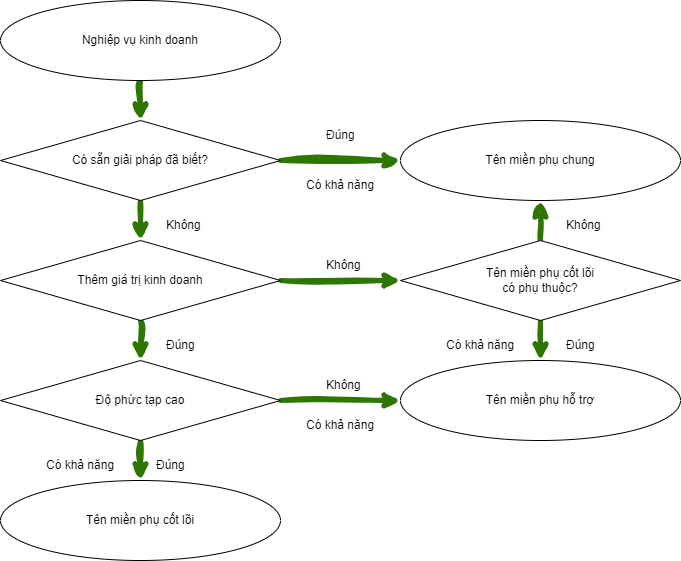

The diagram above was exported from draw.io. Its source (the exported page's mxGraphModel, read from the mxfile embedded in the PNG):
<mxGraphModel dx="426" dy="244" grid="1" gridSize="10" guides="1" tooltips="1" connect="1" arrows="1" fold="1" page="1" pageScale="1" pageWidth="850" pageHeight="1100" math="0" shadow="0">
  <root>
    <mxCell id="0" />
    <mxCell id="1" parent="0" />
    <mxCell id="2" style="edgeStyle=none;html=1;exitX=1;exitY=0.5;exitDx=0;exitDy=0;strokeColor=#2D7600;sketch=1;curveFitting=1;jiggle=2;strokeWidth=5;fillColor=#60a917;" parent="1" source="4" target="7" edge="1">
      <mxGeometry relative="1" as="geometry" />
    </mxCell>
    <mxCell id="3" style="edgeStyle=none;html=1;exitX=0.5;exitY=1;exitDx=0;exitDy=0;strokeColor=#2D7600;sketch=1;curveFitting=1;jiggle=2;strokeWidth=5;fillColor=#60a917;" parent="1" source="4" target="12" edge="1">
      <mxGeometry relative="1" as="geometry" />
    </mxCell>
    <mxCell id="4" value="Có sẵn giải pháp đã biết?" style="rhombus;whiteSpace=wrap;html=1;" parent="1" vertex="1">
      <mxGeometry y="120" width="280" height="80" as="geometry" />
    </mxCell>
    <mxCell id="5" style="edgeStyle=none;html=1;exitX=0.5;exitY=1;exitDx=0;exitDy=0;strokeColor=#2D7600;sketch=1;curveFitting=1;jiggle=2;strokeWidth=5;fillColor=#60a917;" parent="1" source="6" target="4" edge="1">
      <mxGeometry relative="1" as="geometry" />
    </mxCell>
    <mxCell id="6" value="Nghiệp vụ kinh doanh" style="ellipse;whiteSpace=wrap;html=1;" parent="1" vertex="1">
      <mxGeometry width="280" height="80" as="geometry" />
    </mxCell>
    <mxCell id="7" value="Tên miền phụ chung" style="ellipse;whiteSpace=wrap;html=1;" parent="1" vertex="1">
      <mxGeometry x="400" y="120" width="280" height="80" as="geometry" />
    </mxCell>
    <mxCell id="8" value="Đúng" style="text;strokeColor=none;fillColor=none;align=left;verticalAlign=middle;spacingLeft=4;spacingRight=4;overflow=hidden;points=[[0,0.5],[1,0.5]];portConstraint=eastwest;rotatable=0;whiteSpace=wrap;html=1;" parent="1" vertex="1">
      <mxGeometry x="320" y="120" width="80" height="30" as="geometry" />
    </mxCell>
    <mxCell id="9" value="Có khả năng" style="text;strokeColor=none;fillColor=none;align=left;verticalAlign=middle;spacingLeft=4;spacingRight=4;overflow=hidden;points=[[0,0.5],[1,0.5]];portConstraint=eastwest;rotatable=0;whiteSpace=wrap;html=1;" parent="1" vertex="1">
      <mxGeometry x="300" y="170" width="80" height="30" as="geometry" />
    </mxCell>
    <mxCell id="10" style="edgeStyle=none;html=1;exitX=0.5;exitY=1;exitDx=0;exitDy=0;entryX=0.5;entryY=0;entryDx=0;entryDy=0;strokeColor=#2D7600;sketch=1;curveFitting=1;jiggle=2;strokeWidth=5;fillColor=#60a917;" parent="1" source="12" target="16" edge="1">
      <mxGeometry relative="1" as="geometry" />
    </mxCell>
    <mxCell id="11" style="edgeStyle=none;html=1;exitX=1;exitY=0.5;exitDx=0;exitDy=0;entryX=0;entryY=0.5;entryDx=0;entryDy=0;strokeColor=#2D7600;sketch=1;curveFitting=1;jiggle=2;strokeWidth=5;fillColor=#60a917;" parent="1" source="12" target="20" edge="1">
      <mxGeometry relative="1" as="geometry" />
    </mxCell>
    <mxCell id="12" value="Thêm giá trị kinh doanh" style="rhombus;whiteSpace=wrap;html=1;" parent="1" vertex="1">
      <mxGeometry y="240" width="280" height="80" as="geometry" />
    </mxCell>
    <mxCell id="13" value="Không" style="text;strokeColor=none;fillColor=none;align=left;verticalAlign=middle;spacingLeft=4;spacingRight=4;overflow=hidden;points=[[0,0.5],[1,0.5]];portConstraint=eastwest;rotatable=0;whiteSpace=wrap;html=1;" parent="1" vertex="1">
      <mxGeometry x="160" y="210" width="80" height="30" as="geometry" />
    </mxCell>
    <mxCell id="14" style="edgeStyle=none;html=1;exitX=1;exitY=0.5;exitDx=0;exitDy=0;strokeColor=#2D7600;sketch=1;curveFitting=1;jiggle=2;strokeWidth=5;fillColor=#60a917;" parent="1" source="16" target="21" edge="1">
      <mxGeometry relative="1" as="geometry" />
    </mxCell>
    <mxCell id="15" style="edgeStyle=none;html=1;entryX=0.5;entryY=0;entryDx=0;entryDy=0;strokeColor=#2D7600;sketch=1;curveFitting=1;jiggle=2;strokeWidth=5;fillColor=#60a917;" parent="1" source="16" target="22" edge="1">
      <mxGeometry relative="1" as="geometry" />
    </mxCell>
    <mxCell id="16" value="Độ phức tạp cao" style="rhombus;whiteSpace=wrap;html=1;" parent="1" vertex="1">
      <mxGeometry y="360" width="280" height="80" as="geometry" />
    </mxCell>
    <mxCell id="17" value="Đúng" style="text;strokeColor=none;fillColor=none;align=left;verticalAlign=middle;spacingLeft=4;spacingRight=4;overflow=hidden;points=[[0,0.5],[1,0.5]];portConstraint=eastwest;rotatable=0;whiteSpace=wrap;html=1;" parent="1" vertex="1">
      <mxGeometry x="160" y="330" width="80" height="30" as="geometry" />
    </mxCell>
    <mxCell id="18" style="edgeStyle=none;html=1;exitX=0.5;exitY=1;exitDx=0;exitDy=0;strokeColor=#2D7600;sketch=1;curveFitting=1;jiggle=2;strokeWidth=5;fillColor=#60a917;" parent="1" source="20" target="21" edge="1">
      <mxGeometry relative="1" as="geometry" />
    </mxCell>
    <mxCell id="19" style="edgeStyle=none;html=1;strokeColor=#2D7600;sketch=1;curveFitting=1;jiggle=2;strokeWidth=5;fillColor=#60a917;" parent="1" source="20" target="7" edge="1">
      <mxGeometry relative="1" as="geometry" />
    </mxCell>
    <mxCell id="20" value="Tên miền phụ cốt lõi&lt;br&gt;có phụ thuộc?" style="rhombus;whiteSpace=wrap;html=1;" parent="1" vertex="1">
      <mxGeometry x="400" y="240" width="280" height="80" as="geometry" />
    </mxCell>
    <mxCell id="21" value="Tên miền phụ hỗ trợ" style="ellipse;whiteSpace=wrap;html=1;" parent="1" vertex="1">
      <mxGeometry x="400" y="360" width="280" height="80" as="geometry" />
    </mxCell>
    <mxCell id="22" value="Tên miền phụ cốt lõi" style="ellipse;whiteSpace=wrap;html=1;" parent="1" vertex="1">
      <mxGeometry y="480" width="280" height="80" as="geometry" />
    </mxCell>
    <mxCell id="23" value="Đúng" style="text;strokeColor=none;fillColor=none;align=left;verticalAlign=middle;spacingLeft=4;spacingRight=4;overflow=hidden;points=[[0,0.5],[1,0.5]];portConstraint=eastwest;rotatable=0;whiteSpace=wrap;html=1;" parent="1" vertex="1">
      <mxGeometry x="150" y="450" width="80" height="30" as="geometry" />
    </mxCell>
    <mxCell id="24" value="Không" style="text;strokeColor=none;fillColor=none;align=left;verticalAlign=middle;spacingLeft=4;spacingRight=4;overflow=hidden;points=[[0,0.5],[1,0.5]];portConstraint=eastwest;rotatable=0;whiteSpace=wrap;html=1;" parent="1" vertex="1">
      <mxGeometry x="320" y="250" width="80" height="30" as="geometry" />
    </mxCell>
    <mxCell id="25" value="Đúng" style="text;strokeColor=none;fillColor=none;align=left;verticalAlign=middle;spacingLeft=4;spacingRight=4;overflow=hidden;points=[[0,0.5],[1,0.5]];portConstraint=eastwest;rotatable=0;whiteSpace=wrap;html=1;" parent="1" vertex="1">
      <mxGeometry x="560" y="330" width="80" height="30" as="geometry" />
    </mxCell>
    <mxCell id="26" value="Không" style="text;strokeColor=none;fillColor=none;align=left;verticalAlign=middle;spacingLeft=4;spacingRight=4;overflow=hidden;points=[[0,0.5],[1,0.5]];portConstraint=eastwest;rotatable=0;whiteSpace=wrap;html=1;" parent="1" vertex="1">
      <mxGeometry x="560" y="210" width="80" height="30" as="geometry" />
    </mxCell>
    <mxCell id="27" value="Không" style="text;strokeColor=none;fillColor=none;align=left;verticalAlign=middle;spacingLeft=4;spacingRight=4;overflow=hidden;points=[[0,0.5],[1,0.5]];portConstraint=eastwest;rotatable=0;whiteSpace=wrap;html=1;" parent="1" vertex="1">
      <mxGeometry x="320" y="370" width="80" height="30" as="geometry" />
    </mxCell>
    <mxCell id="28" value="Có khả năng" style="text;strokeColor=none;fillColor=none;align=left;verticalAlign=middle;spacingLeft=4;spacingRight=4;overflow=hidden;points=[[0,0.5],[1,0.5]];portConstraint=eastwest;rotatable=0;whiteSpace=wrap;html=1;" parent="1" vertex="1">
      <mxGeometry x="300" y="410" width="80" height="30" as="geometry" />
    </mxCell>
    <mxCell id="29" value="Có khả năng" style="text;strokeColor=none;fillColor=none;align=left;verticalAlign=middle;spacingLeft=4;spacingRight=4;overflow=hidden;points=[[0,0.5],[1,0.5]];portConstraint=eastwest;rotatable=0;whiteSpace=wrap;html=1;" parent="1" vertex="1">
      <mxGeometry x="440" y="330" width="80" height="30" as="geometry" />
    </mxCell>
    <mxCell id="30" value="Có khả năng" style="text;strokeColor=none;fillColor=none;align=left;verticalAlign=middle;spacingLeft=4;spacingRight=4;overflow=hidden;points=[[0,0.5],[1,0.5]];portConstraint=eastwest;rotatable=0;whiteSpace=wrap;html=1;" parent="1" vertex="1">
      <mxGeometry x="40" y="450" width="80" height="30" as="geometry" />
    </mxCell>
  </root>
</mxGraphModel>